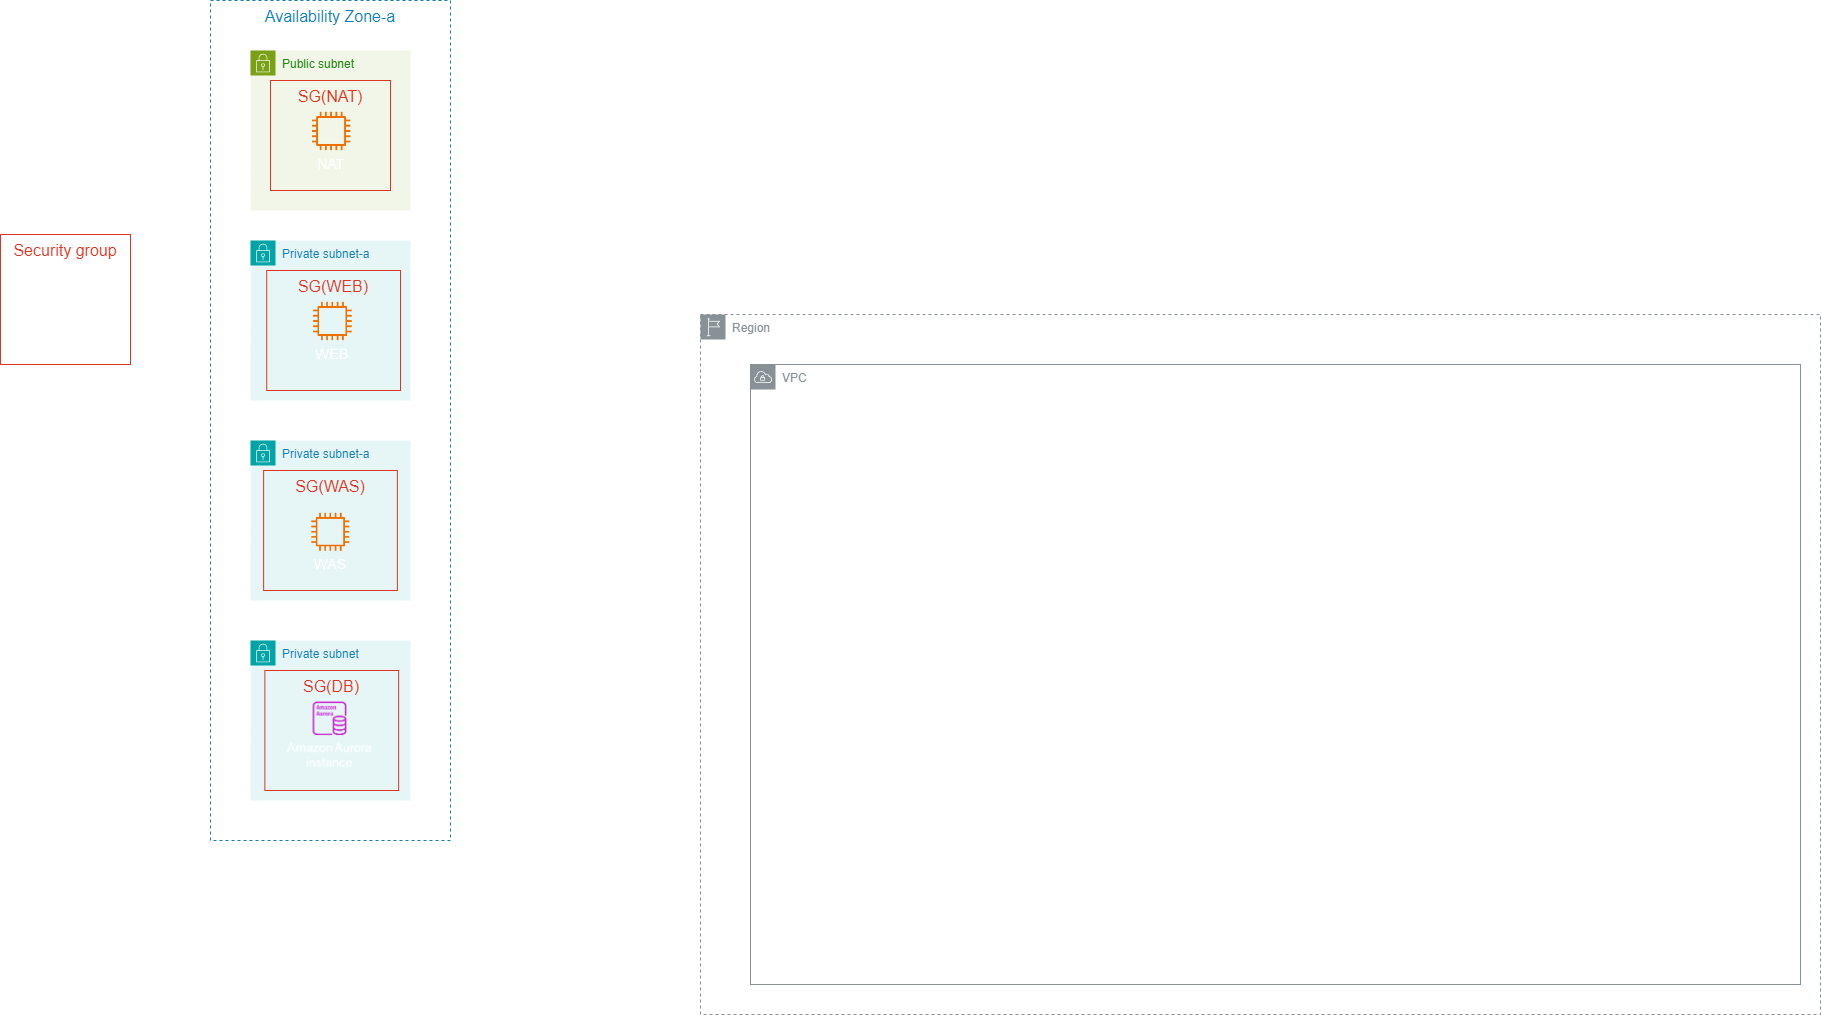

The diagram above was exported from draw.io. Its source (the exported page's mxGraphModel, read from the mxfile embedded in the PNG):
<mxGraphModel dx="2046" dy="1143" grid="1" gridSize="10" guides="1" tooltips="1" connect="1" arrows="1" fold="1" page="1" pageScale="1" pageWidth="1169" pageHeight="827" math="0" shadow="0">
  <root>
    <mxCell id="0" />
    <mxCell id="1" parent="0" />
    <mxCell id="Spy-uaNrTCdqjxa624Vs-48" value="Availability Zone-a" style="fillColor=none;strokeColor=#147EBA;dashed=1;verticalAlign=top;fontStyle=0;fontColor=#147EBA;whiteSpace=wrap;html=1;fontSize=16;" vertex="1" parent="1">
      <mxGeometry x="640" y="640" width="240" height="840" as="geometry" />
    </mxCell>
    <mxCell id="Spy-uaNrTCdqjxa624Vs-3" value="Region" style="sketch=0;outlineConnect=0;gradientColor=none;html=1;whiteSpace=wrap;fontSize=12;fontStyle=0;shape=mxgraph.aws4.group;grIcon=mxgraph.aws4.group_region;strokeColor=#879196;fillColor=none;verticalAlign=top;align=left;spacingLeft=30;fontColor=#879196;dashed=1;" vertex="1" parent="1">
      <mxGeometry x="1130" y="954" width="1120" height="700" as="geometry" />
    </mxCell>
    <mxCell id="Spy-uaNrTCdqjxa624Vs-7" value="VPC" style="sketch=0;outlineConnect=0;gradientColor=none;html=1;whiteSpace=wrap;fontSize=12;fontStyle=0;shape=mxgraph.aws4.group;grIcon=mxgraph.aws4.group_vpc;strokeColor=#879196;fillColor=none;verticalAlign=top;align=left;spacingLeft=30;fontColor=#879196;dashed=0;" vertex="1" parent="1">
      <mxGeometry x="1180" y="1004" width="1050" height="620" as="geometry" />
    </mxCell>
    <mxCell id="Spy-uaNrTCdqjxa624Vs-27" value="Private subnet" style="points=[[0,0],[0.25,0],[0.5,0],[0.75,0],[1,0],[1,0.25],[1,0.5],[1,0.75],[1,1],[0.75,1],[0.5,1],[0.25,1],[0,1],[0,0.75],[0,0.5],[0,0.25]];outlineConnect=0;gradientColor=none;html=1;whiteSpace=wrap;fontSize=12;fontStyle=0;container=1;pointerEvents=0;collapsible=0;recursiveResize=0;shape=mxgraph.aws4.group;grIcon=mxgraph.aws4.group_security_group;grStroke=0;strokeColor=#00A4A6;fillColor=#E6F6F7;verticalAlign=top;align=left;spacingLeft=30;fontColor=#147EBA;dashed=0;" vertex="1" parent="1">
      <mxGeometry x="680" y="1280" width="160" height="160" as="geometry" />
    </mxCell>
    <mxCell id="Spy-uaNrTCdqjxa624Vs-38" value="" style="shape=image;verticalLabelPosition=bottom;labelBackgroundColor=default;verticalAlign=top;aspect=fixed;imageAspect=0;image=data:image/png,(base64 omitted: 3312 chars);" vertex="1" parent="Spy-uaNrTCdqjxa624Vs-27">
      <mxGeometry x="18.46" y="60" width="121.63" height="77" as="geometry" />
    </mxCell>
    <mxCell id="Spy-uaNrTCdqjxa624Vs-47" value="SG(DB)" style="fillColor=none;strokeColor=#DD3522;verticalAlign=top;fontStyle=0;fontColor=#DD3522;whiteSpace=wrap;html=1;fontSize=16;" vertex="1" parent="Spy-uaNrTCdqjxa624Vs-27">
      <mxGeometry x="14.360000000000014" y="30" width="133.76" height="120" as="geometry" />
    </mxCell>
    <mxCell id="Spy-uaNrTCdqjxa624Vs-33" value="Private subnet-a" style="points=[[0,0],[0.25,0],[0.5,0],[0.75,0],[1,0],[1,0.25],[1,0.5],[1,0.75],[1,1],[0.75,1],[0.5,1],[0.25,1],[0,1],[0,0.75],[0,0.5],[0,0.25]];outlineConnect=0;gradientColor=none;html=1;whiteSpace=wrap;fontSize=12;fontStyle=0;container=1;pointerEvents=0;collapsible=0;recursiveResize=0;shape=mxgraph.aws4.group;grIcon=mxgraph.aws4.group_security_group;grStroke=0;strokeColor=#00A4A6;fillColor=#E6F6F7;verticalAlign=top;align=left;spacingLeft=30;fontColor=#147EBA;dashed=0;" vertex="1" parent="1">
      <mxGeometry x="680" y="880" width="160" height="160" as="geometry" />
    </mxCell>
    <mxCell id="Spy-uaNrTCdqjxa624Vs-37" value="" style="shape=image;verticalLabelPosition=bottom;labelBackgroundColor=default;verticalAlign=top;aspect=fixed;imageAspect=0;image=data:image/png,(base64 omitted: 1436 chars);" vertex="1" parent="Spy-uaNrTCdqjxa624Vs-33">
      <mxGeometry x="29.999999999999876" y="60" width="102.48" height="70" as="geometry" />
    </mxCell>
    <mxCell id="Spy-uaNrTCdqjxa624Vs-41" value="SG(WEB)" style="fillColor=none;strokeColor=#DD3522;verticalAlign=top;fontStyle=0;fontColor=#DD3522;whiteSpace=wrap;html=1;fontSize=16;" vertex="1" parent="Spy-uaNrTCdqjxa624Vs-33">
      <mxGeometry x="16.24" y="30" width="133.76" height="120" as="geometry" />
    </mxCell>
    <mxCell id="Spy-uaNrTCdqjxa624Vs-39" value="Security group" style="fillColor=none;strokeColor=#DD3522;verticalAlign=top;fontStyle=0;fontColor=#DD3522;whiteSpace=wrap;html=1;fontSize=16;" vertex="1" parent="1">
      <mxGeometry x="430" y="874" width="130" height="130" as="geometry" />
    </mxCell>
    <mxCell id="Spy-uaNrTCdqjxa624Vs-42" value="Private subnet-a" style="points=[[0,0],[0.25,0],[0.5,0],[0.75,0],[1,0],[1,0.25],[1,0.5],[1,0.75],[1,1],[0.75,1],[0.5,1],[0.25,1],[0,1],[0,0.75],[0,0.5],[0,0.25]];outlineConnect=0;gradientColor=none;html=1;whiteSpace=wrap;fontSize=12;fontStyle=0;container=1;pointerEvents=0;collapsible=0;recursiveResize=0;shape=mxgraph.aws4.group;grIcon=mxgraph.aws4.group_security_group;grStroke=0;strokeColor=#00A4A6;fillColor=#E6F6F7;verticalAlign=top;align=left;spacingLeft=30;fontColor=#147EBA;dashed=0;" vertex="1" parent="1">
      <mxGeometry x="680" y="1080" width="160" height="160" as="geometry" />
    </mxCell>
    <mxCell id="Spy-uaNrTCdqjxa624Vs-44" value="SG(WAS)" style="fillColor=none;strokeColor=#DD3522;verticalAlign=top;fontStyle=0;fontColor=#DD3522;whiteSpace=wrap;html=1;fontSize=16;" vertex="1" parent="Spy-uaNrTCdqjxa624Vs-42">
      <mxGeometry x="13.120000000000005" y="30" width="133.76" height="120" as="geometry" />
    </mxCell>
    <mxCell id="Spy-uaNrTCdqjxa624Vs-45" style="edgeStyle=none;curved=1;rounded=0;orthogonalLoop=1;jettySize=auto;html=1;exitX=1;exitY=0.5;exitDx=0;exitDy=0;fontSize=12;startSize=8;endSize=8;" edge="1" parent="Spy-uaNrTCdqjxa624Vs-42" source="Spy-uaNrTCdqjxa624Vs-44" target="Spy-uaNrTCdqjxa624Vs-44">
      <mxGeometry relative="1" as="geometry" />
    </mxCell>
    <mxCell id="Spy-uaNrTCdqjxa624Vs-46" value="" style="shape=image;verticalLabelPosition=bottom;labelBackgroundColor=default;verticalAlign=top;aspect=fixed;imageAspect=0;image=data:image/png,(base64 omitted: 1648 chars);" vertex="1" parent="Spy-uaNrTCdqjxa624Vs-42">
      <mxGeometry x="28.76" y="71" width="101.02" height="69" as="geometry" />
    </mxCell>
    <mxCell id="Spy-uaNrTCdqjxa624Vs-49" value="Public subnet" style="points=[[0,0],[0.25,0],[0.5,0],[0.75,0],[1,0],[1,0.25],[1,0.5],[1,0.75],[1,1],[0.75,1],[0.5,1],[0.25,1],[0,1],[0,0.75],[0,0.5],[0,0.25]];outlineConnect=0;gradientColor=none;html=1;whiteSpace=wrap;fontSize=12;fontStyle=0;container=1;pointerEvents=0;collapsible=0;recursiveResize=0;shape=mxgraph.aws4.group;grIcon=mxgraph.aws4.group_security_group;grStroke=0;strokeColor=#7AA116;fillColor=#F2F6E8;verticalAlign=top;align=left;spacingLeft=30;fontColor=#248814;dashed=0;" vertex="1" parent="1">
      <mxGeometry x="680" y="690" width="160" height="160" as="geometry" />
    </mxCell>
    <mxCell id="Spy-uaNrTCdqjxa624Vs-50" value="" style="shape=image;verticalLabelPosition=bottom;labelBackgroundColor=default;verticalAlign=top;aspect=fixed;imageAspect=0;image=data:image/png,(base64 omitted: 1296 chars);" vertex="1" parent="Spy-uaNrTCdqjxa624Vs-49">
      <mxGeometry x="28.759999999999998" y="60" width="102.48" height="70" as="geometry" />
    </mxCell>
    <mxCell id="Spy-uaNrTCdqjxa624Vs-52" value="SG(NAT)" style="fillColor=none;strokeColor=#DD3522;verticalAlign=top;fontStyle=0;fontColor=#DD3522;whiteSpace=wrap;html=1;fontSize=16;" vertex="1" parent="Spy-uaNrTCdqjxa624Vs-49">
      <mxGeometry x="20" y="30" width="120" height="110" as="geometry" />
    </mxCell>
  </root>
</mxGraphModel>